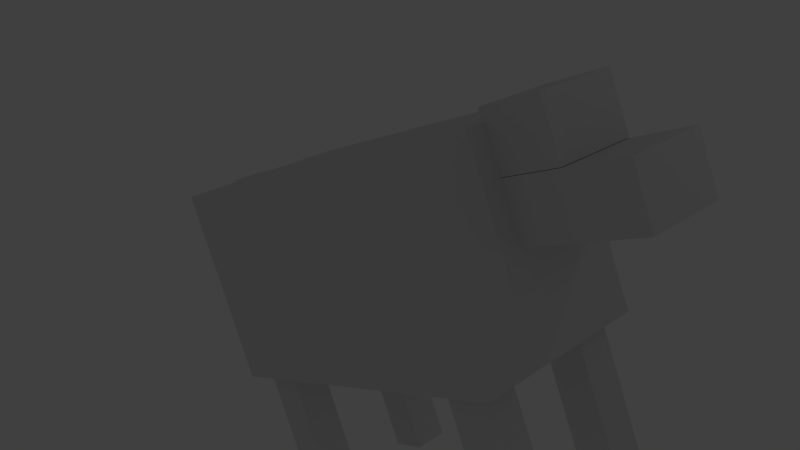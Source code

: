 # Source: cow.blend  (saved by Blender 2.63.0; exported with 4.5.12 LTS)
import bpy
from mathutils import Matrix  # noqa: F401  (used for matrix-valued properties, if any)

bpy.ops.wm.read_factory_settings(use_empty=True)
scene = bpy.context.scene
scene.name = 'Scene'

# ---- collections
col_collection_1 = bpy.data.collections.new('Collection 1'); scene.collection.children.link(col_collection_1)

# ---- materials (node trees are filled in below, after node groups)
mat_material = bpy.data.materials.new('Material')
mat_material.alpha_threshold = 0.0
mat_material.use_transparent_shadow = False
mat_material.roughness = 0.5
mat_material.line_color = (0.0, 0.0, 0.0, 1.0)

# ---- material node trees

# ---- world
world_world = bpy.data.worlds.new('World'); scene.world = world_world
world_world.color = (0.05088, 0.05088, 0.05088)
world_world.use_sun_shadow = False
world_world.sun_shadow_jitter_overblur = 0.0
world_world.cycles.sampling_method = 'MANUAL'
world_world.cycles.sample_map_resolution = 256

# ---- cameras
cam_camera = bpy.data.cameras.new('Camera')
cam_camera.clip_end = 100.0
cam_camera.lens = 35.0
cam_camera.sensor_width = 32.0
cam_camera.sensor_height = 18.0
cam_camera.ortho_scale = 7.314
cam_camera.dof.focus_distance = 0.0
cam_camera.dof.aperture_fstop = 128.0

# ---- lights
light_sun_002 = bpy.data.lights.new('Sun.002', 'POINT')
light_sun_002.transmission_factor = 0.0
light_sun_002.energy = 100.0
light_sun_002.shadow_buffer_clip_start = 0.5
light_sun_002.shadow_soft_size = 1.0
light_sun_002.shadow_maximum_resolution = 0.006
light_sun_002.use_absolute_resolution = True
light_sun_002.cycles.use_multiple_importance_sampling = False
light_point = bpy.data.lights.new('Point', 'POINT')
light_point.transmission_factor = 0.0
light_point.energy = 100.0
light_point.shadow_buffer_clip_start = 0.5
light_point.shadow_soft_size = 1.0
light_point.shadow_maximum_resolution = 0.006
light_point.use_absolute_resolution = True
light_point.cycles.use_multiple_importance_sampling = False
light_sun_001 = bpy.data.lights.new('Sun.001', 'POINT')
light_sun_001.transmission_factor = 0.0
light_sun_001.energy = 100.0
light_sun_001.shadow_buffer_clip_start = 0.5
light_sun_001.shadow_soft_size = 1.0
light_sun_001.shadow_maximum_resolution = 0.006
light_sun_001.use_absolute_resolution = True
light_sun_001.cycles.use_multiple_importance_sampling = False
light_sun = bpy.data.lights.new('Sun', 'POINT')
light_sun.transmission_factor = 0.0
light_sun.energy = 100.0
light_sun.shadow_buffer_clip_start = 0.5
light_sun.shadow_soft_size = 1.0
light_sun.shadow_maximum_resolution = 0.006
light_sun.use_absolute_resolution = True
light_sun.cycles.use_multiple_importance_sampling = False
light_lamp = bpy.data.lights.new('Lamp', 'POINT')
light_lamp.transmission_factor = 0.0
light_lamp.cutoff_distance = 30.0
light_lamp.energy = 100.0
light_lamp.shadow_buffer_clip_start = 1.001
light_lamp.shadow_soft_size = 1.0
light_lamp.shadow_maximum_resolution = 0.006
light_lamp.use_absolute_resolution = True
light_lamp.cycles.use_multiple_importance_sampling = False

# ---- meshes
me_cow = bpy.data.meshes.new('Cow')
me_cow.from_pydata([(1.0, 1.0, -1.197), (1.0, -2.573, -1.197), (-1.0, -2.573, -1.197), (-1.0, 1.0, -1.197), (1.0, 1.0, 1.0), (1.0, -2.573, 1.0), (-1.0, -2.573, 1.0), (-1.0, 1.0, 1.0), (-0.5093, -2.39, -0.7965), (-0.5093, -1.99, -0.7965), (-0.9093, -1.99, -0.7965), (-0.9093, -2.39, -0.7965), (-0.5093, -2.39, -2.797), (-0.5093, -1.99, -2.797), (-0.9093, -1.99, -2.797), (-0.9093, -2.39, -2.797), (0.857, -2.375, -0.7965), (0.857, -1.975, -0.7965), (0.457, -1.975, -0.7965), (0.457, -2.375, -0.7965), (0.857, -2.375, -2.797), (0.857, -1.975, -2.797), (0.457, -1.975, -2.797), (0.457, -2.375, -2.797), (-0.5093, 0.3639, -0.7965), (-0.5093, 0.7639, -0.7965), (-0.9093, 0.7639, -0.7965), (-0.9093, 0.3639, -0.7965), (-0.5093, 0.3639, -2.797), (-0.5093, 0.7639, -2.797), (-0.9093, 0.7639, -2.797), (-0.9093, 0.3639, -2.797), (0.857, 0.3787, -0.7965), (0.857, 0.7787, -0.7965), (0.457, 0.7787, -0.7965), (0.457, 0.3787, -0.7965), (0.857, 0.3787, -2.797), (0.857, 0.7787, -2.797), (0.457, 0.7787, -2.797), (0.457, 0.3787, -2.797), (-0.4722, 1.22, -0.07781), (-0.4722, 2.408, -0.07781), (0.4185, 2.408, -0.07781), (0.4185, 1.22, -0.07781), (-0.4722, 1.22, 0.5163), (-0.4722, 2.408, 0.5163), (0.4185, 2.408, 0.5163), (0.4185, 1.22, 0.5163), (-0.4722, 1.22, 0.5211), (-0.4722, 1.826, 0.5211), (0.4185, 1.826, 0.5211), (0.4185, 1.22, 0.5211), (-0.4722, 1.22, 1.115), (-0.4722, 1.826, 1.115), (0.4185, 1.826, 1.115), (0.4185, 1.22, 1.115), (-0.3357, -2.036, -1.58), (-0.3357, -1.388, -1.58), (0.2821, -1.388, -1.58), (0.2821, -2.036, -1.58), (-0.3357, -2.036, -1.014), (-0.3357, -1.388, -1.014), (0.2821, -1.388, -1.014), (0.2821, -2.036, -1.014), (0.6364, 1.243, -0.4126), (-0.6364, 1.243, -0.4126), (0.6364, 1.243, 0.9854), (-0.6364, 1.243, 0.9854), (-0.2159, -3.0, -0.5723), (-0.2159, -2.576, -0.5723), (0.1345, -2.576, -0.5723), (0.1345, -3.0, -0.5723), (-0.2159, -3.0, 1.0), (-0.2159, -2.576, 1.0), (0.1345, -2.576, 1.0), (0.1345, -3.0, 1.0)], [], [(0, 1, 2, 3), (4, 7, 6, 5), (0, 4, 5, 1), (1, 5, 6, 2), (2, 6, 7, 3), (3, 7, 67, 65), (8, 9, 10, 11), (15, 14, 13, 12), (8, 11, 15, 12), (9, 8, 12, 13), (10, 9, 13, 14), (11, 10, 14, 15), (16, 17, 18, 19), (23, 22, 21, 20), (16, 19, 23, 20), (17, 16, 20, 21), (18, 17, 21, 22), (19, 18, 22, 23), (31, 30, 29, 28), (24, 27, 31, 28), (25, 24, 28, 29), (26, 25, 29, 30), (27, 26, 30, 31), (39, 38, 37, 36), (32, 35, 39, 36), (33, 32, 36, 37), (34, 33, 37, 38), (35, 34, 38, 39), (44, 45, 41, 40), (45, 46, 42, 41), (46, 47, 43, 42), (47, 44, 40, 43), (40, 41, 42, 43), (47, 46, 45, 44), (52, 53, 49, 48), (53, 54, 50, 49), (54, 55, 51, 50), (55, 52, 48, 51), (48, 49, 50, 51), (55, 54, 53, 52), (60, 61, 57, 56), (61, 62, 58, 57), (62, 63, 59, 58), (56, 57, 58, 59), (63, 62, 61, 60), (66, 64, 65, 67), (0, 3, 65, 64), (66, 67, 7, 4), (64, 66, 4, 0), (72, 73, 69, 68), (73, 74, 70, 69), (74, 75, 71, 70), (75, 72, 68, 71), (68, 69, 70, 71), (75, 74, 73, 72), (56, 59, 63, 60)])
_uv = me_cow.uv_layers.new(name='UVMap')
_uv.uv.foreach_set('vector', [0.4868, 0.4141, 0.4881, 0.8275, 0.2567, 0.8282, 0.2554, 0.4149, 0.7435, 0.4133, 0.5121, 0.4141, 0.5109, 0.0007098, 0.7422, 0.0, 0.2554, 0.4134, 0.001268, 0.4141, 0.0, 0.0007796, 0.2542, 0.0, 0.02403, 0.669, 0.02325, 0.4149, 0.2546, 0.4141, 0.2554, 0.6683, 0.5109, 0.4134, 0.2567, 0.4141, 0.2554, 0.0007798, 0.5096, 0.0, 0.5116, 0.6968, 0.5109, 0.4428, 0.5529, 0.4435, 0.5534, 0.6052, 0.009892, 0.8998, 0.05617, 0.8996, 0.05631, 0.9459, 0.01003, 0.946, 0.05617, 0.8996, 0.00989, 0.8995, 0.01003, 0.8532, 0.05631, 0.8533, 0.7435, 0.2107, 0.7898, 0.2105, 0.7905, 0.4419, 0.7442, 0.442, 0.884, 0.905, 0.8377, 0.9051, 0.837, 0.6737, 0.8833, 0.6736, 0.649, 0.6969, 0.6953, 0.6968, 0.696, 0.9281, 0.6498, 0.9282, 0.79, 0.6734, 0.7437, 0.6736, 0.743, 0.4422, 0.7893, 0.442, 0.1386, 0.8998, 0.1849, 0.8996, 0.185, 0.9459, 0.1387, 0.9461, 0.1849, 0.8996, 0.1386, 0.8995, 0.1387, 0.8532, 0.185, 0.8534, 0.743, 0.6737, 0.7893, 0.6736, 0.79, 0.905, 0.7437, 0.9051, 0.7423, 0.9283, 0.696, 0.9282, 0.6967, 0.6968, 0.743, 0.6969, 0.884, 0.4423, 0.9303, 0.4422, 0.931, 0.6734, 0.8847, 0.6736, 0.6048, 0.9282, 0.5586, 0.9283, 0.5578, 0.6969, 0.6041, 0.6968, 0.185, 0.8069, 0.1849, 0.8532, 0.1386, 0.8531, 0.1387, 0.8068, 0.79, 0.4422, 0.8363, 0.442, 0.837, 0.6734, 0.7907, 0.6736, 0.5571, 0.9283, 0.5109, 0.9282, 0.5116, 0.6968, 0.5578, 0.6969, 0.884, 0.6737, 0.9303, 0.6736, 0.931, 0.9049, 0.8847, 0.905, 0.837, 0.905, 0.7907, 0.9051, 0.79, 0.6737, 0.8363, 0.6736, 0.05631, 0.8069, 0.05617, 0.8532, 0.00989, 0.8531, 0.01003, 0.8068, 0.837, 0.4422, 0.8833, 0.442, 0.884, 0.6734, 0.8377, 0.6736, 0.8375, 0.4419, 0.7912, 0.442, 0.7905, 0.2107, 0.8368, 0.2105, 0.8845, 0.2108, 0.9308, 0.2106, 0.9315, 0.4419, 0.8852, 0.442, 0.8845, 0.4419, 0.8382, 0.442, 0.8375, 0.2107, 0.8838, 0.2105, 0.8127, 0.0002109, 0.8122, 0.1377, 0.7435, 0.1375, 0.7439, 0.0, 0.9313, 0.9589, 0.931, 0.8559, 0.9997, 0.8556, 1.0, 0.9587, 0.8818, 0.0002109, 0.8814, 0.1377, 0.8127, 0.1375, 0.8131, 0.0, 0.2557, 0.9315, 0.2554, 0.8284, 0.3242, 0.8282, 0.3245, 0.9313, 0.2554, 0.6693, 0.255, 0.8068, 0.1519, 0.8065, 0.1524, 0.669, 0.1263, 0.669, 0.1267, 0.8065, 0.02367, 0.8068, 0.02325, 0.6693, 0.7437, 0.2105, 0.7435, 0.1404, 0.8122, 0.1402, 0.8125, 0.2103, 0.3503, 0.9315, 0.35, 0.8284, 0.4187, 0.8282, 0.419, 0.9313, 0.8814, 0.1404, 0.8812, 0.2105, 0.8125, 0.2103, 0.8127, 0.1402, 0.4194, 0.9315, 0.419, 0.8284, 0.4878, 0.8282, 0.4881, 0.9313, 0.1267, 0.9098, 0.05663, 0.9101, 0.05631, 0.807, 0.1264, 0.8068, 0.185, 0.807, 0.2551, 0.8068, 0.2554, 0.9098, 0.1853, 0.9101, 0.06119, 0.9852, 0.06096, 0.9103, 0.1265, 0.9101, 0.1267, 0.985, 0.9317, 0.2823, 0.9315, 0.2108, 0.997, 0.2106, 0.9972, 0.2821, 0.2554, 0.9103, 0.2552, 0.9852, 0.1897, 0.985, 0.1899, 0.9101, 0.9087, 0.9053, 0.9085, 0.9803, 0.837, 0.98, 0.8372, 0.9051, 0.8368, 0.9051, 0.837, 0.98, 0.7655, 0.9803, 0.7653, 0.9053, 0.7002, 0.443, 0.7007, 0.6047, 0.5534, 0.6052, 0.5529, 0.4435, 0.743, 0.6961, 0.5116, 0.6968, 0.5534, 0.6052, 0.7007, 0.6047, 0.7015, 0.4416, 0.5543, 0.442, 0.5121, 0.4141, 0.7435, 0.4133, 0.7007, 0.6047, 0.7002, 0.443, 0.7422, 0.442, 0.743, 0.6961, 0.9315, 0.1819, 0.8824, 0.1821, 0.8818, 0.0001507, 0.9309, 0.0, 0.931, 0.4918, 0.9715, 0.4916, 0.9721, 0.6735, 0.9315, 0.6736, 0.9801, 0.8556, 0.931, 0.8555, 0.9315, 0.6736, 0.9807, 0.6737, 0.6048, 0.6969, 0.6454, 0.6968, 0.6459, 0.8787, 0.6054, 0.8788, 0.6054, 0.9281, 0.6052, 0.879, 0.6458, 0.8788, 0.6459, 0.9279, 0.9715, 0.4422, 0.9717, 0.4913, 0.9311, 0.4914, 0.931, 0.4423, 0.997, 0.3704, 0.9972, 0.4418, 0.9317, 0.442, 0.9315, 0.3706])
me_cow.materials.append(mat_material)
me_cow.use_remesh_preserve_volume = False
me_cow.use_remesh_preserve_attributes = False
me_cow.use_mirror_vertex_groups = False
me_cow.update()
arm_armature = bpy.data.armatures.new('Armature')  # bones are not reproduced

# ---- objects
ob_sun_002 = bpy.data.objects.new('Sun.002', light_sun_002)
ob_point = bpy.data.objects.new('Point', light_point)
ob_sun_001 = bpy.data.objects.new('Sun.001', light_sun_001)
ob_sun = bpy.data.objects.new('Sun', light_sun)
ob_skeleton = bpy.data.objects.new('Skeleton', arm_armature)
ob_cow_mesh = bpy.data.objects.new('Cow_Mesh', me_cow)
ob_lamp = bpy.data.objects.new('Lamp', light_lamp)
ob_camera = bpy.data.objects.new('Camera', cam_camera)

# ---- transforms, parenting, visibility, modifiers, constraints
ob_sun_002.location = (2.869, -2.715, -35.09)
ob_sun_002.lineart.crease_threshold = 0.0
ob_point.location = (28.07, 9.051, 10.26)
ob_point.lineart.crease_threshold = 0.0
ob_sun_001.location = (-41.14, -40.78, 30.78)
ob_sun_001.lineart.crease_threshold = 0.0
ob_sun.location = (-5.193, 36.99, 13.33)
ob_sun.lineart.crease_threshold = 0.0
ob_skeleton.location = (-9.965, 1.624, -8.761)
ob_skeleton.rotation_euler = (1.571, -0.0, 4.712)
ob_skeleton.scale = (6.243, 6.243, 6.243)
ob_skeleton.show_in_front = True
ob_skeleton.lineart.crease_threshold = 0.0
ob_cow_mesh.parent = ob_skeleton
ob_cow_mesh.matrix_parent_inverse = Matrix(((3.725e-09, -0.1602, 0.0, 0.2602), (0.0, 1.11e-16, 0.1602, 1.403), (-0.1602, -1.91e-09, 1.209e-08, -1.596), (0.0, 0.0, 0.0, 1.0)))
ob_cow_mesh.location = (0.0, 0.0, 1.3)
ob_cow_mesh.rotation_euler = (0.0, -0.0, -1.571)
ob_cow_mesh.scale = (5.94, 6.534, 5.94)
ob_cow_mesh.lock_rotations_4d = False
ob_cow_mesh.empty_display_type = 'ARROWS'
ob_cow_mesh.lineart.crease_threshold = 0.0
_vg = ob_cow_mesh.vertex_groups.new(name='leg_front_left')
_vg.add([24, 25, 26, 27, 28, 29, 30, 31], 1.0, 'REPLACE')
_vg = ob_cow_mesh.vertex_groups.new(name='leg_front_right')
_vg.add([32, 33, 34, 35, 36, 37, 38, 39], 1.0, 'REPLACE')
_vg = ob_cow_mesh.vertex_groups.new(name='leg_back_left')
_vg.add([8, 9, 10, 11, 12, 13, 14, 15], 1.0, 'REPLACE')
_vg = ob_cow_mesh.vertex_groups.new(name='leg_back_right')
_vg.add([16, 17, 18, 19, 20, 21, 22, 23], 1.0, 'REPLACE')
_vg = ob_cow_mesh.vertex_groups.new(name='tail')
_vg.add([68, 69, 70, 71, 72, 73, 74, 75], 1.0, 'REPLACE')
_vg = ob_cow_mesh.vertex_groups.new(name='head')
_vg.add([40, 41, 42, 43, 44, 45, 46, 47, 48, 49, 50, 51, 52, 53, 54, 55], 1.0, 'REPLACE')
_vg = ob_cow_mesh.vertex_groups.new(name='spine')
_vg.add([0, 1, 2, 3, 4, 5, 6, 7, 56, 57, 58, 59, 60, 61, 62, 63, 64, 65, 66, 67], 1.0, 'REPLACE')
_m = ob_cow_mesh.modifiers.new('Armature', 'ARMATURE')
_m.object = ob_skeleton
ob_lamp.location = (4.076, 1.005, 5.904)
ob_lamp.rotation_euler = (0.6503, 0.05522, 1.866)
ob_lamp.lock_rotations_4d = False
ob_lamp.empty_display_type = 'ARROWS'
ob_lamp.color = (0.0, 0.0, 0.0, 0.0)
ob_lamp.lineart.crease_threshold = 0.0
ob_camera.location = (37.55, -32.19, 9.348)
ob_camera.rotation_euler = (1.428, 0.2967, 0.8647)
ob_camera.lock_rotations_4d = False
ob_camera.empty_display_type = 'ARROWS'
ob_camera.color = (0.0, 0.0, 0.0, 0.0)
ob_camera.display_type = 'WIRE'
ob_camera.lineart.crease_threshold = 0.0

# ---- collection membership
col_collection_1.objects.link(ob_sun_002)
col_collection_1.objects.link(ob_point)
col_collection_1.objects.link(ob_sun_001)
col_collection_1.objects.link(ob_sun)
col_collection_1.objects.link(ob_skeleton)
col_collection_1.objects.link(ob_cow_mesh)
col_collection_1.objects.link(ob_lamp)
col_collection_1.objects.link(ob_camera)

# ---- scene / render settings (as saved in the file)
scene.camera = ob_camera
scene.frame_start = 0; scene.frame_end = 250; scene.frame_set(13)
scene.render.engine = 'BLENDER_EEVEE_NEXT'
scene.render.image_settings.color_mode = 'RGB'
scene.render.image_settings.compression = 90
scene.render.resolution_percentage = 50
scene.render.dither_intensity = 0.0
scene.render.bake_margin = 2
scene.render.bake_bias = 0.0
scene.cycles.use_denoising = False
scene.cycles.samples = 10
scene.cycles.sampling_pattern = 'TABULATED_SOBOL'
scene.cycles.light_sampling_threshold = 0.0
scene.cycles.use_adaptive_sampling = False
scene.cycles.use_light_tree = False
scene.cycles.blur_glossy = 0.0
scene.cycles.volume_bounces = 1
scene.cycles.pixel_filter_type = 'GAUSSIAN'
scene.cycles.sample_clamp_indirect = 0.0
scene.view_settings.view_transform = 'Standard'
bpy.context.view_layer.update()
